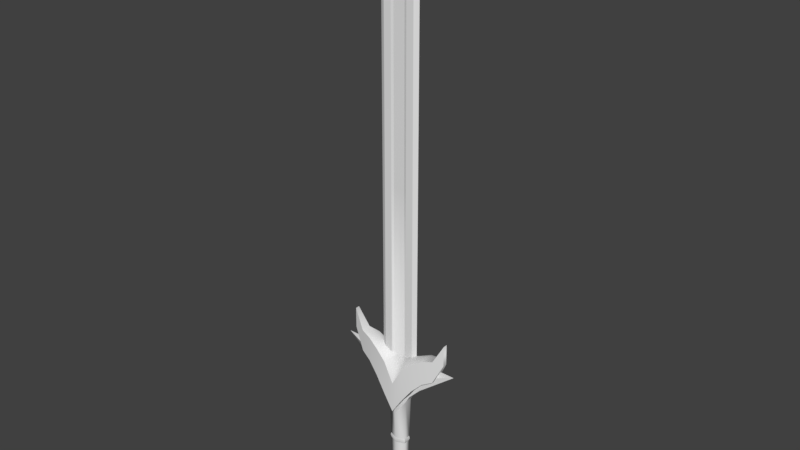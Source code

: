 # Source: Spada_a_due_mani__01.blend  (saved by Blender 2.79.0; exported with 4.5.12 LTS)
import bpy
from mathutils import Matrix  # noqa: F401  (used for matrix-valued properties, if any)

bpy.ops.wm.read_factory_settings(use_empty=True)
scene = bpy.context.scene
scene.name = 'Scene'

# ---- collections
col_collection_1 = bpy.data.collections.new('Collection 1'); scene.collection.children.link(col_collection_1)

# ---- node groups
ng_auto_smooth = bpy.data.node_groups.new('Auto Smooth', 'GeometryNodeTree')
_s = ng_auto_smooth.interface.new_socket(name='Geometry', in_out='OUTPUT', socket_type='NodeSocketGeometry')
_s = ng_auto_smooth.interface.new_socket(name='Geometry', in_out='INPUT', socket_type='NodeSocketGeometry')
_s = ng_auto_smooth.interface.new_socket(name='Angle', in_out='INPUT', socket_type='NodeSocketFloat')
_s.subtype = 'ANGLE'
_s.min_value = 0.0
_s.max_value = 3.142
ng_auto_smooth.is_modifier = True
_N = ng_auto_smooth.nodes; _L = ng_auto_smooth.links
n0 = _N.new('NodeGroupOutput'); n0.name = 'Group Output'; n0.location = (480, -100)
n1 = _N.new('NodeGroupInput'); n1.name = 'Group Input'; n1.location = (-420, -300)
n2 = _N.new('NodeGroupInput'); n2.name = 'Group Input.001'; n2.location = (-60, -100)
n3 = _N.new('GeometryNodeSetShadeSmooth'); n3.name = 'Set Shade Smooth'; n3.location = (120, -100)
n3.domain = 'EDGE'
n4 = _N.new('GeometryNodeSetShadeSmooth'); n4.name = 'Set Shade Smooth.001'; n4.location = (300, -100)
n5 = _N.new('GeometryNodeInputMeshEdgeAngle'); n5.name = 'Edge Angle'; n5.location = (-420, -220)
n6 = _N.new('GeometryNodeInputEdgeSmooth'); n6.name = 'Is Edge Smooth'; n6.location = (-60, -160)
n7 = _N.new('GeometryNodeInputShadeSmooth'); n7.name = 'Is Face Smooth'; n7.location = (-240, -340)
n8 = _N.new('FunctionNodeBooleanMath'); n8.name = 'Boolean Math'; n8.location = (-60, -220)
n9 = _N.new('FunctionNodeCompare'); n9.name = 'Compare'; n9.location = (-240, -180)
n9.operation = 'LESS_EQUAL'
_L.new(n5.outputs[0], n9.inputs[0])
_L.new(n4.outputs[0], n0.inputs[0])
_L.new(n1.outputs[1], n9.inputs[1])
_L.new(n9.outputs[0], n8.inputs[0])
_L.new(n7.outputs[0], n8.inputs[1])
_L.new(n2.outputs[0], n3.inputs[0])
_L.new(n6.outputs[0], n3.inputs[1])
_L.new(n3.outputs[0], n4.inputs[0])
_L.new(n8.outputs[0], n3.inputs[2])
n0.is_active_output = True

# ---- world
world_world = bpy.data.worlds.new('World'); scene.world = world_world
world_world.color = (0.05088, 0.05088, 0.05088)
world_world.use_sun_shadow = False
world_world.sun_shadow_jitter_overblur = 0.0
world_world.cycles.sampling_method = 'MANUAL'

# ---- meshes
me_plane = bpy.data.meshes.new('Plane')
me_plane.from_pydata([(0.03513, -0.3206, 0.004912), (0.03454, -1.19, 0.004912), (0.01829, -0.3206, 0.004912), (0.01829, -1.164, 0.004912), (0.01291, -0.3206, 0.003403), (0.01291, -1.164, 0.003403), (0.1175, -0.3828, 0.004644), (0.1175, -0.4294, 0.004644), (0.09403, -0.3353, 0.01099), (0.07056, -0.3225, 0.01642), (0.04706, -0.2981, 0.0212), (0.02355, -0.265, 0.0248), (0.02353, -0.3428, 0.02328), (0.04705, -0.3639, 0.02024), (0.07056, -0.3798, 0.01642), (0.09403, -0.3861, 0.01099), (-0.03513, -0.3206, 0.004912), (-0.03454, -1.19, 0.004912), (-5.551e-17, -0.3206, 0.004912), (-5.551e-17, -1.243, 0.004912), (-0.01829, -0.3206, 0.004912), (-0.01829, -1.164, 0.004912), (-5.551e-17, -1.232, 0.004856), (-5.551e-17, -0.3206, 0.003403), (-0.01291, -0.3206, 0.003403), (-0.01291, -1.164, 0.003403), (-5.551e-17, -1.164, 0.003403), (-5.551e-17, -1.282, 0.004736), (-5.211e-17, -0.2283, 0.02595), (-5.211e-17, -0.2997, 0.02568), (-0.1175, -0.3828, 0.004644), (-0.1175, -0.4294, 0.004644), (-0.09403, -0.3353, 0.01099), (-0.07056, -0.3225, 0.01642), (-0.04706, -0.2981, 0.0212), (-0.02355, -0.265, 0.0248), (-0.02353, -0.3428, 0.02328), (-0.04705, -0.3639, 0.02024), (-0.07056, -0.3798, 0.01642), (-0.09403, -0.3861, 0.01099), (0.03589, -1.264, -2.56e-09), (0.04442, -0.3206, 2.6e-08), (0.04442, -1.174, 1.7e-10), (0.03513, -0.3206, -0.004912), (0.03454, -1.19, -0.004912), (0.01829, -0.3206, -0.004912), (0.01829, -1.164, -0.004912), (0.01291, -0.3206, -0.003403), (0.01291, -1.164, -0.003403), (0.1175, -0.3828, -0.004644), (0.1175, -0.4294, -0.004644), (0.09403, -0.3353, -0.01099), (0.07056, -0.3225, -0.01642), (0.04706, -0.2981, -0.0212), (0.02355, -0.265, -0.0248), (0.02353, -0.3428, -0.02328), (0.04705, -0.3639, -0.02024), (0.07056, -0.3798, -0.01642), (0.09403, -0.3861, -0.01099), (0.02355, -0.2654, 1.026e-08), (0.04707, -0.2931, 1.026e-08), (0.07057, -0.3199, 1.026e-08), (0.07057, -0.384, 1.026e-08), (0.04706, -0.3753, 1.026e-08), (0.02353, -0.3685, 1.026e-08), (-0.03589, -1.264, -2.56e-09), (-0.04442, -0.3206, 2.6e-08), (-0.04442, -1.174, 1.7e-10), (-5.551e-17, -1.321, -4.276e-09), (-0.03513, -0.3206, -0.004912), (-0.03454, -1.19, -0.004912), (-5.551e-17, -0.3206, -0.004912), (-5.551e-17, -1.243, -0.004912), (-0.01829, -0.3206, -0.004912), (-0.01829, -1.164, -0.004912), (-5.551e-17, -1.232, -0.004856), (-5.551e-17, -0.3206, -0.003403), (-0.01291, -0.3206, -0.003403), (-0.01291, -1.164, -0.003403), (-5.551e-17, -1.164, -0.003403), (-5.551e-17, -1.282, -0.004736), (-5.211e-17, -0.2637, 1.026e-08), (-5.211e-17, -0.3649, 1.026e-08), (-5.211e-17, -0.2283, -0.02595), (-5.211e-17, -0.2997, -0.02568), (-0.1175, -0.3828, -0.004644), (-0.1175, -0.4294, -0.004644), (-0.09403, -0.3353, -0.01099), (-0.07056, -0.3225, -0.01642), (-0.04706, -0.2981, -0.0212), (-0.02355, -0.265, -0.0248), (-0.02353, -0.3428, -0.02328), (-0.04705, -0.3639, -0.02024), (-0.07056, -0.3798, -0.01642), (-0.09403, -0.3861, -0.01099), (-0.02355, -0.2654, 1.026e-08), (-0.04707, -0.2931, 1.026e-08), (-0.07057, -0.3199, 1.026e-08), (-0.07057, -0.384, 1.026e-08), (-0.04706, -0.3753, 1.026e-08), (-0.02353, -0.3685, 1.026e-08), (-0.0002449, -0.06813, 0.01415), (0.05963, -0.2985, 0.00967), (0.01678, -0.06813, -0.006081), (0.05963, -0.2985, -0.008343), (-0.0002449, -0.06813, -0.01282), (-0.06012, -0.2985, -0.008343), (-0.01727, -0.06813, 0.007407), (-0.06012, -0.2985, 0.00967), (-0.0002449, -0.2171, 0.01806), (0.02172, -0.2514, 0.009362), (0.02172, -0.2514, -0.008036), (-0.0002449, -0.2171, -0.01674), (-0.02221, -0.2514, -0.008036), (-0.02221, -0.2514, 0.009362), (0.03152, -0.2688, 0.00949), (0.03152, -0.2688, -0.008164), (-0.03201, -0.2688, -0.008164), (-0.03201, -0.2688, 0.00949), (-0.0002449, -0.3088, 0.01867), (0.1398, -0.3616, 0.0006631), (-0.0002449, -0.3088, -0.01734), (-0.1402, -0.3616, 0.0006631), (0.01678, -0.06813, 0.007407), (-0.01727, -0.06813, -0.006081), (0.01511, -0.06178, 0.006743), (-0.0002449, -0.06178, 0.01282), (0.01511, -0.06178, -0.005417), (-0.0002449, -0.06178, -0.0115), (-0.0156, -0.06178, -0.005417), (-0.0156, -0.06178, 0.006743), (-0.0002449, -0.05279, 0.01282), (-0.0156, -0.05279, -0.005417), (0.01511, -0.05279, 0.006743), (0.01511, -0.05279, -0.005417), (-0.0002449, -0.05279, -0.0115), (-0.0156, -0.05279, 0.006743), (0.02133, -0.02693, 0.01187), (-0.0002449, -0.02693, 0.02308), (-0.02182, -0.02693, 0.01187), (0.02133, -0.02693, -0.01054), (-0.0002449, -0.02693, -0.02175), (-0.02182, -0.02693, -0.01054), (0.01334, -0.005906, 0.006045), (-0.01383, -0.005906, -0.004719), (-0.0002449, -0.005906, -0.0101), (-0.0002449, -0.005906, 0.01143), (0.01334, -0.005906, -0.004719), (-0.01383, -0.005906, 0.006045), (-0.0002449, -0.05728, -0.0161), (0.02092, -0.05728, -0.00772), (-0.02141, -0.05728, 0.009047), (-0.0002449, -0.05728, 0.01743), (0.02092, -0.05728, 0.009047), (-0.02141, -0.05728, -0.00772), (0.01872, -0.1522, -0.006847), (0.01817, -0.1401, -0.006629), (-0.0002449, -0.1522, -0.01436), (-0.0002449, -0.1401, -0.01392), (-0.01921, -0.1522, 0.008174), (-0.01866, -0.1401, 0.007956), (-0.0002449, -0.1401, 0.01525), (-0.0002449, -0.1522, 0.01568), (0.01872, -0.1522, 0.008174), (0.01817, -0.1401, 0.007956), (-0.01921, -0.1522, -0.006847), (-0.01866, -0.1401, -0.006629), (0.02005, -0.1461, -0.007376), (-0.0002449, -0.1461, -0.01541), (-0.02054, -0.1461, 0.008702), (-0.0002449, -0.1461, 0.01674), (0.02005, -0.1461, 0.008702), (-0.02054, -0.1461, -0.007376), (0.04442, -0.7471, 1.308e-08), (0.03483, -0.755, 0.004912), (0.01829, -0.7423, 0.004912), (-5.551e-17, -0.7422, 0.003403), (0.01291, -0.7423, 0.003403), (-0.04442, -0.7471, 1.308e-08), (-0.03483, -0.755, 0.004912), (-0.01829, -0.7423, 0.004912), (-0.01291, -0.7423, 0.003403), (0.03483, -0.755, -0.004912), (0.01829, -0.7423, -0.004912), (-5.551e-17, -0.7422, -0.003403), (0.01291, -0.7423, -0.003403), (-0.03483, -0.755, -0.004912), (-0.01829, -0.7423, -0.004912), (-0.01291, -0.7423, -0.003403)], [], [(174, 173, 41, 0), (27, 40, 1), (1, 3, 19), (1, 19, 27), (1, 40, 42), (22, 5, 26), (19, 3, 5, 22), (175, 174, 0, 2), (175, 2, 4, 177), (2, 18, 23, 4), (176, 177, 4, 23), (40, 27, 68), (8, 15, 7, 6), (12, 29, 82, 64), (14, 13, 63, 62), (13, 12, 64, 63), (28, 11, 59, 81), (11, 10, 60, 59), (10, 9, 61, 60), (28, 29, 12, 11), (11, 12, 13, 10), (10, 13, 14, 9), (9, 14, 15, 8), (179, 16, 66, 178), (27, 17, 65), (17, 19, 21), (17, 27, 19), (17, 67, 65), (22, 26, 25), (19, 22, 25, 21), (180, 20, 16, 179), (180, 181, 24, 20), (20, 24, 23, 18), (176, 23, 24, 181), (65, 68, 27), (58, 62, 57), (32, 30, 31, 39), (8, 6, 49, 51), (36, 100, 82, 29), (38, 98, 99, 37), (37, 99, 100, 36), (28, 81, 95, 35), (35, 95, 96, 34), (34, 96, 97, 33), (58, 15, 62), (28, 35, 36, 29), (35, 34, 37, 36), (34, 33, 38, 37), (33, 32, 39, 38), (182, 43, 41, 173), (80, 44, 40), (44, 72, 46), (44, 80, 72), (44, 42, 40), (75, 79, 48), (72, 75, 48, 46), (183, 45, 43, 182), (183, 185, 47, 45), (45, 47, 76, 71), (184, 76, 47, 185), (40, 68, 80), (51, 49, 50, 58), (55, 64, 82, 84), (57, 62, 63, 56), (56, 63, 64, 55), (83, 81, 59, 54), (54, 59, 60, 53), (53, 60, 61, 52), (83, 54, 55, 84), (54, 53, 56, 55), (53, 52, 57, 56), (52, 51, 58, 57), (186, 178, 66, 69), (80, 65, 70), (70, 74, 72), (70, 72, 80), (70, 65, 67), (75, 78, 79), (72, 74, 78, 75), (187, 186, 69, 73), (187, 73, 77, 188), (73, 71, 76, 77), (184, 188, 77, 76), (65, 80, 68), (15, 14, 62), (87, 94, 86, 85), (6, 7, 50, 49), (91, 84, 82, 100), (93, 92, 99, 98), (92, 91, 100, 99), (83, 90, 95, 81), (90, 89, 96, 95), (89, 88, 97, 96), (7, 15, 58, 50), (83, 84, 91, 90), (90, 91, 92, 89), (89, 92, 93, 88), (88, 93, 94, 87), (115, 102, 104, 116), (104, 121, 116), (108, 106, 122), (117, 106, 108, 118), (105, 124, 129, 128), (159, 114, 109, 162), (165, 113, 114, 159), (157, 112, 113, 165), (155, 111, 112, 157), (163, 110, 111, 155), (162, 109, 110, 163), (113, 117, 118, 114), (109, 114, 119), (110, 115, 116, 111), (119, 122, 120), (102, 120, 104), (122, 106, 121), (104, 120, 121), (150, 134, 133, 153), (105, 128, 127, 103), (124, 107, 130, 129), (101, 126, 130, 107), (103, 127, 125, 123), (152, 131, 136, 151), (149, 135, 134, 150), (101, 123, 125, 126), (134, 140, 137, 133), (132, 136, 139, 142), (131, 138, 139, 136), (135, 141, 140, 134), (151, 136, 132, 154), (153, 133, 131, 152), (154, 132, 135, 149), (142, 139, 148, 144), (138, 146, 148, 139), (137, 140, 147, 143), (141, 145, 147, 140), (131, 133, 137, 138), (135, 132, 142, 141), (138, 137, 143, 146), (141, 142, 144, 145), (129, 154, 149, 128), (125, 153, 152, 126), (130, 151, 154, 129), (128, 149, 150, 127), (126, 152, 151, 130), (127, 150, 153, 125), (143, 147, 145, 144, 148, 146), (101, 161, 164, 123), (170, 162, 163, 171), (123, 164, 156, 103), (171, 163, 155, 167), (103, 156, 158, 105), (167, 155, 157, 168), (105, 158, 166, 124), (168, 157, 165, 172), (124, 166, 160, 107), (172, 165, 159, 169), (107, 160, 161, 101), (169, 159, 162, 170), (160, 169, 170, 161), (166, 172, 169, 160), (158, 168, 172, 166), (156, 167, 168, 158), (164, 171, 167, 156), (161, 170, 171, 164), (120, 102, 119), (102, 115, 119), (110, 119, 115), (110, 109, 119), (114, 118, 119), (118, 108, 119), (122, 119, 108), (106, 117, 121), (113, 121, 117), (113, 112, 121), (116, 121, 112, 111), (52, 61, 51), (9, 8, 61), (51, 61, 8), (39, 98, 38), (94, 93, 98), (98, 39, 94), (31, 86, 94, 39), (30, 85, 86, 31), (32, 87, 85, 30), (88, 87, 97), (33, 97, 32), (87, 32, 97), (122, 121, 120), (79, 78, 188, 184), (74, 187, 188, 78), (74, 70, 186, 187), (70, 67, 178, 186), (79, 184, 185, 48), (46, 48, 185, 183), (46, 183, 182, 44), (44, 182, 173, 42), (26, 176, 181, 25), (21, 25, 181, 180), (21, 180, 179, 17), (17, 179, 178, 67), (26, 5, 177, 176), (3, 175, 177, 5), (3, 1, 174, 175), (1, 42, 173, 174)])
me_plane.polygons.foreach_set('use_smooth', [True] * 204)
_k = set([(0, 174), (1, 27), (1, 174), (2, 175), (3, 19), (3, 175), (4, 177), (5, 22), (5, 177), (6, 7), (6, 8), (7, 15), (8, 9), (9, 10), (10, 11), (11, 28), (12, 13), (12, 29), (13, 14), (14, 15), (16, 179), (17, 27), (17, 179), (19, 21), (20, 180), (21, 180), (22, 25), (24, 181), (25, 181), (27, 68), (28, 35), (29, 36), (30, 31), (30, 32), (31, 39), (32, 33), (33, 34), (34, 35), (36, 37), (37, 38), (38, 39), (40, 42), (40, 68), (41, 173), (42, 173), (43, 182), (44, 80), (44, 182), (45, 183), (46, 72), (46, 183), (47, 185), (48, 75), (48, 185), (49, 50), (49, 51), (50, 58), (51, 52), (52, 53), (53, 54), (54, 83), (55, 56), (55, 84), (56, 57), (57, 58), (65, 67), (65, 68), (66, 178), (67, 178), (68, 80), (69, 186), (70, 80), (70, 186), (72, 74), (73, 187), (74, 187), (75, 78), (77, 188), (78, 188), (83, 90), (84, 91), (85, 86), (85, 87), (86, 94), (87, 88), (88, 89), (89, 90), (91, 92), (92, 93), (93, 94), (101, 107), (101, 123), (102, 115), (102, 120), (103, 105), (103, 123), (103, 127), (104, 116), (104, 120), (105, 124), (106, 117), (107, 124), (107, 130), (108, 118), (108, 122), (109, 110), (109, 114), (110, 115), (111, 112), (111, 116), (112, 113), (113, 117), (114, 118), (119, 120), (119, 122), (120, 121), (121, 122), (123, 125), (124, 129), (125, 126), (125, 127), (125, 153), (126, 130), (127, 128), (127, 150), (128, 129), (129, 130), (129, 154), (130, 151), (131, 133), (131, 136), (131, 138), (132, 135), (132, 136), (132, 142), (132, 154), (133, 134), (133, 137), (133, 153), (134, 135), (134, 140), (134, 150), (135, 141), (136, 139), (136, 151), (137, 138), (137, 140), (137, 143), (138, 139), (138, 146), (139, 142), (139, 148), (140, 141), (140, 147), (141, 142), (141, 145), (142, 144), (143, 146), (143, 147), (144, 145), (144, 148), (145, 147), (146, 148), (149, 150), (149, 154), (150, 153), (151, 152), (151, 154), (152, 153), (155, 157), (155, 163), (155, 167), (156, 158), (156, 164), (156, 167), (157, 165), (158, 166), (159, 162), (159, 165), (159, 169), (160, 161), (160, 166), (160, 169), (161, 164), (162, 163), (163, 171), (164, 171), (165, 172), (166, 172)])
me_plane.attributes.new('sharp_edge', 'BOOLEAN', 'EDGE').data.foreach_set('value', [ (min(e.vertices), max(e.vertices)) in _k for e in me_plane.edges])
_uv = me_plane.uv_layers.new(name='UVMap')
_uv.uv.foreach_set('vector', [0.4144, 0.4202, 0.4248, 0.406, 0.9849, 0.4065, 0.9849, 0.4203, 0.2799, 0.0699, 0.3051, 0.01863, 0.4078, 0.02228, 0.4078, 0.02228, 0.4432, 0.04422, 0.3341, 0.06996, 0.4078, 0.02228, 0.3341, 0.06996, 0.2799, 0.0699, 0.4078, 0.02228, 0.3051, 0.01863, 0.4288, 0.007488, 0.3487, 0.06997, 0.4431, 0.05273, 0.4433, 0.07007, 0.3341, 0.06996, 0.4432, 0.04422, 0.4431, 0.05273, 0.3487, 0.06997, 0.4311, 0.4419, 0.4144, 0.4202, 0.9849, 0.4203, 0.9849, 0.4424, 0.4311, 0.4419, 0.9849, 0.4424, 0.9834, 0.4514, 0.4312, 0.4516, 0.9849, 0.4424, 0.9873, 0.4693, 0.985, 0.4693, 0.9834, 0.4514, 0.4313, 0.4693, 0.4312, 0.4516, 0.9834, 0.4514, 0.985, 0.4693, 0.3051, 0.01863, 0.2799, 0.0699, 0.2249, 0.06984, 0.3425, 0.7739, 0.3423, 0.6979, 0.3786, 0.633, 0.3788, 0.7027, 0.231, 0.2321, 0.2984, 0.278, 0.1659, 0.278, 0.1659, 0.2267, 0.1946, 0.1363, 0.2066, 0.1836, 0.1659, 0.1787, 0.1659, 0.1346, 0.2066, 0.1836, 0.231, 0.2321, 0.1659, 0.2267, 0.1659, 0.1787, 0.9529, 0.7311, 0.8798, 0.7034, 0.8794, 0.6588, 0.9219, 0.6588, 0.8798, 0.7034, 0.8067, 0.6975, 0.8136, 0.6588, 0.8794, 0.6588, 0.8067, 0.6975, 0.7454, 0.689, 0.7484, 0.6588, 0.8136, 0.6588, 0.1998, 0.9344, 0.1998, 0.8275, 0.2352, 0.763, 0.2351, 0.8795, 0.2351, 0.8795, 0.2352, 0.763, 0.2707, 0.7312, 0.2707, 0.8298, 0.2707, 0.8298, 0.2707, 0.7312, 0.3063, 0.7073, 0.3065, 0.7932, 0.3065, 0.7932, 0.3063, 0.7073, 0.3423, 0.6979, 0.3425, 0.7739, 0.4144, 0.5184, 0.9849, 0.5183, 0.9849, 0.5321, 0.4248, 0.5326, 0.2799, 0.0699, 0.4077, 0.1178, 0.305, 0.1212, 0.4077, 0.1178, 0.3341, 0.06996, 0.4431, 0.09592, 0.4077, 0.1178, 0.2799, 0.0699, 0.3341, 0.06996, 0.4077, 0.1178, 0.4286, 0.1326, 0.305, 0.1212, 0.3487, 0.06997, 0.4433, 0.07007, 0.4431, 0.08741, 0.3341, 0.06996, 0.3487, 0.06997, 0.4431, 0.08741, 0.4431, 0.09592, 0.4311, 0.4967, 0.9849, 0.4961, 0.9849, 0.5183, 0.4144, 0.5184, 0.4311, 0.4967, 0.4312, 0.487, 0.9834, 0.4871, 0.9849, 0.4961, 0.9849, 0.4961, 0.9834, 0.4871, 0.985, 0.4693, 0.9873, 0.4693, 0.4313, 0.4693, 0.985, 0.4693, 0.9834, 0.4871, 0.4312, 0.487, 0.305, 0.1212, 0.2249, 0.06984, 0.2799, 0.0699, 0.147, 0.09479, 0.1659, 0.1346, 0.1372, 0.1363, 0.05716, 0.7739, 0.02092, 0.7027, 0.02108, 0.633, 0.05734, 0.6979, 0.6971, 0.6786, 0.6017, 0.6671, 0.6017, 0.6504, 0.6971, 0.639, 0.231, 0.324, 0.1659, 0.3293, 0.1659, 0.278, 0.2984, 0.278, 0.1946, 0.4198, 0.1659, 0.4214, 0.1659, 0.3773, 0.2066, 0.3724, 0.2066, 0.3724, 0.1659, 0.3773, 0.1659, 0.3293, 0.231, 0.324, 0.4077, 0.6702, 0.4387, 0.5979, 0.4812, 0.5979, 0.4808, 0.6425, 0.4808, 0.6425, 0.4812, 0.5979, 0.547, 0.5979, 0.5539, 0.6366, 0.5539, 0.6366, 0.547, 0.5979, 0.6122, 0.5979, 0.6152, 0.6281, 0.147, 0.09479, 0.1848, 0.09479, 0.1659, 0.1346, 0.1998, 0.9344, 0.1645, 0.8795, 0.1645, 0.763, 0.1998, 0.8275, 0.1645, 0.8795, 0.129, 0.8298, 0.129, 0.7312, 0.1645, 0.763, 0.129, 0.8298, 0.09321, 0.7932, 0.0934, 0.7073, 0.129, 0.7312, 0.09321, 0.7932, 0.05716, 0.7739, 0.05734, 0.6979, 0.0934, 0.7073, 0.4144, 0.3839, 0.9849, 0.3837, 0.9849, 0.3975, 0.4248, 0.398, 0.2799, 0.2011, 0.4077, 0.249, 0.305, 0.2525, 0.4077, 0.249, 0.3341, 0.2012, 0.4431, 0.2271, 0.4077, 0.249, 0.2799, 0.2011, 0.3341, 0.2012, 0.4077, 0.249, 0.4286, 0.2638, 0.305, 0.2525, 0.3487, 0.2012, 0.4433, 0.2013, 0.4431, 0.2186, 0.3341, 0.2012, 0.3487, 0.2012, 0.4431, 0.2186, 0.4431, 0.2271, 0.4311, 0.3621, 0.9849, 0.3616, 0.9849, 0.3837, 0.4144, 0.3839, 0.4311, 0.3621, 0.4312, 0.3525, 0.9834, 0.3526, 0.9849, 0.3616, 0.9849, 0.3616, 0.9834, 0.3526, 0.985, 0.3347, 0.9873, 0.3347, 0.4313, 0.3347, 0.985, 0.3347, 0.9834, 0.3526, 0.4312, 0.3525, 0.305, 0.2525, 0.2249, 0.2011, 0.2799, 0.2011, 0.5429, 0.842, 0.5792, 0.9132, 0.579, 0.9829, 0.5427, 0.9181, 0.1008, 0.2321, 0.1659, 0.2267, 0.1659, 0.278, 0.03341, 0.278, 0.1372, 0.1363, 0.1659, 0.1346, 0.1659, 0.1787, 0.1252, 0.1836, 0.1252, 0.1836, 0.1659, 0.1787, 0.1659, 0.2267, 0.1008, 0.2321, 0.9529, 0.5865, 0.9219, 0.6588, 0.8794, 0.6588, 0.8798, 0.6141, 0.8798, 0.6141, 0.8794, 0.6588, 0.8136, 0.6588, 0.8067, 0.62, 0.8067, 0.62, 0.8136, 0.6588, 0.7484, 0.6588, 0.7454, 0.6286, 0.4002, 0.6815, 0.4355, 0.7364, 0.4356, 0.8529, 0.4002, 0.7884, 0.4355, 0.7364, 0.4711, 0.7861, 0.4711, 0.8847, 0.4356, 0.8529, 0.4711, 0.7861, 0.5069, 0.8227, 0.5067, 0.9086, 0.4711, 0.8847, 0.5069, 0.8227, 0.5429, 0.842, 0.5427, 0.9181, 0.5067, 0.9086, 0.4144, 0.2856, 0.4248, 0.2715, 0.9849, 0.272, 0.9849, 0.2858, 0.2799, 0.2011, 0.3051, 0.1499, 0.4078, 0.1535, 0.4078, 0.1535, 0.4432, 0.1754, 0.3341, 0.2012, 0.4078, 0.1535, 0.3341, 0.2012, 0.2799, 0.2011, 0.4078, 0.1535, 0.3051, 0.1499, 0.4288, 0.1387, 0.3487, 0.2012, 0.4431, 0.184, 0.4433, 0.2013, 0.3341, 0.2012, 0.4432, 0.1754, 0.4431, 0.184, 0.3487, 0.2012, 0.4311, 0.3073, 0.4144, 0.2856, 0.9849, 0.2858, 0.9849, 0.3079, 0.4311, 0.3073, 0.9849, 0.3079, 0.9834, 0.3169, 0.4312, 0.317, 0.9849, 0.3079, 0.9873, 0.3347, 0.985, 0.3347, 0.9834, 0.3169, 0.4313, 0.3347, 0.4312, 0.317, 0.9834, 0.3169, 0.985, 0.3347, 0.3051, 0.1499, 0.2799, 0.2011, 0.2249, 0.2011, 0.1848, 0.09479, 0.1946, 0.1363, 0.1659, 0.1346, 0.2576, 0.842, 0.2577, 0.9181, 0.2215, 0.9829, 0.2213, 0.9132, 0.6017, 0.6671, 0.5178, 0.6671, 0.5178, 0.6504, 0.6017, 0.6504, 0.1008, 0.324, 0.03341, 0.278, 0.1659, 0.278, 0.1659, 0.3293, 0.1372, 0.4198, 0.1252, 0.3724, 0.1659, 0.3773, 0.1659, 0.4214, 0.1252, 0.3724, 0.1008, 0.324, 0.1659, 0.3293, 0.1659, 0.3773, 0.4077, 0.5256, 0.4808, 0.5532, 0.4812, 0.5979, 0.4387, 0.5979, 0.4808, 0.5532, 0.5539, 0.5591, 0.547, 0.5979, 0.4812, 0.5979, 0.5539, 0.5591, 0.6152, 0.5677, 0.6122, 0.5979, 0.547, 0.5979, 0.1739, 0.01019, 0.1848, 0.09479, 0.147, 0.09479, 0.1579, 0.01019, 0.4002, 0.6815, 0.4002, 0.7884, 0.3649, 0.8529, 0.3649, 0.7364, 0.3649, 0.7364, 0.3649, 0.8529, 0.3294, 0.8847, 0.3294, 0.7861, 0.3294, 0.7861, 0.3294, 0.8847, 0.2938, 0.9086, 0.2936, 0.8227, 0.2936, 0.8227, 0.2938, 0.9086, 0.2577, 0.9181, 0.2576, 0.842, 0.6087, 0.9438, 0.6084, 0.87, 0.6409, 0.87, 0.6406, 0.9438, 0.4604, 0.908, 0.399, 0.9174, 0.4326, 0.8771, 0.009947, 0.4164, 0.04246, 0.4164, 0.0262, 0.6006, 0.04214, 0.3426, 0.04246, 0.4164, 0.009947, 0.4164, 0.01027, 0.3426, 0.25, 0.5234, 0.2439, 0.4846, 0.2583, 0.4847, 0.2629, 0.5221, 0.8426, 0.8664, 0.6635, 0.8666, 0.7264, 0.8254, 0.8434, 0.8296, 0.8429, 0.8935, 0.6639, 0.898, 0.6635, 0.8666, 0.8426, 0.8664, 0.8447, 0.9303, 0.7279, 0.9376, 0.6639, 0.898, 0.8429, 0.8935, 0.8475, 0.967, 0.6693, 0.9849, 0.7279, 0.9376, 0.8447, 0.9303, 0.8452, 0.7928, 0.6666, 0.7797, 0.6693, 0.7484, 0.8475, 0.7658, 0.8434, 0.8296, 0.7264, 0.8254, 0.6666, 0.7797, 0.8452, 0.7928, 0.04191, 0.3066, 0.04214, 0.3426, 0.01027, 0.3426, 0.0105, 0.3066, 0.1988, 0.782, 0.1719, 0.7432, 0.1988, 0.6785, 0.6089, 0.9798, 0.6087, 0.9438, 0.6406, 0.9438, 0.6403, 0.9798, 0.1988, 0.6785, 0.04059, 0.6155, 0.3569, 0.6155, 0.6084, 0.87, 0.6246, 0.6859, 0.6409, 0.87, 0.257, 0.9739, 0.3376, 0.908, 0.399, 0.9174, 0.4604, 0.908, 0.541, 0.9739, 0.399, 0.9174, 0.2806, 0.3524, 0.2985, 0.3608, 0.2918, 0.3869, 0.2785, 0.3824, 0.25, 0.5234, 0.2629, 0.5221, 0.264, 0.5558, 0.2516, 0.5589, 0.2439, 0.4846, 0.2457, 0.4563, 0.2592, 0.4573, 0.2583, 0.4847, 0.2508, 0.4201, 0.2628, 0.4207, 0.2592, 0.4573, 0.2457, 0.4563, 0.252, 0.3535, 0.2661, 0.3564, 0.2634, 0.3837, 0.2491, 0.3828, 0.2738, 0.4213, 0.2845, 0.422, 0.2876, 0.4571, 0.2722, 0.4597, 0.2746, 0.5214, 0.2859, 0.5204, 0.2915, 0.5535, 0.2787, 0.565, 0.2508, 0.4201, 0.2491, 0.3828, 0.2634, 0.3837, 0.2628, 0.4207, 0.2985, 0.3608, 0.3508, 0.3587, 0.3412, 0.3946, 0.2918, 0.3869, 0.2876, 0.4833, 0.2876, 0.4571, 0.3344, 0.4568, 0.3341, 0.4848, 0.2845, 0.422, 0.3364, 0.4267, 0.3344, 0.4568, 0.2876, 0.4571, 0.2859, 0.5204, 0.3378, 0.5168, 0.3453, 0.557, 0.2915, 0.5535, 0.2722, 0.4597, 0.2876, 0.4571, 0.2876, 0.4833, 0.2745, 0.4815, 0.2785, 0.3824, 0.2917, 0.3869, 0.2845, 0.422, 0.2738, 0.4213, 0.2745, 0.4815, 0.2876, 0.4833, 0.2859, 0.5204, 0.2746, 0.5214, 0.3341, 0.4848, 0.3344, 0.4568, 0.37, 0.4598, 0.3718, 0.4798, 0.3364, 0.4267, 0.3764, 0.4321, 0.37, 0.4598, 0.3344, 0.4568, 0.3412, 0.3946, 0.3508, 0.3587, 0.3861, 0.3845, 0.3787, 0.4033, 0.3378, 0.5168, 0.3789, 0.5076, 0.3861, 0.5357, 0.3453, 0.557, 0.2845, 0.422, 0.2917, 0.3869, 0.3412, 0.3946, 0.3364, 0.4267, 0.2859, 0.5204, 0.2876, 0.4833, 0.3341, 0.4848, 0.3378, 0.5168, 0.3364, 0.4267, 0.3412, 0.3946, 0.3786, 0.4033, 0.3764, 0.4321, 0.3378, 0.5168, 0.3341, 0.4848, 0.3718, 0.4798, 0.3789, 0.5076, 0.2583, 0.4847, 0.2745, 0.4815, 0.2746, 0.5214, 0.2629, 0.5221, 0.2634, 0.3837, 0.2785, 0.3824, 0.2738, 0.4213, 0.2628, 0.4207, 0.2592, 0.4573, 0.2722, 0.4597, 0.2745, 0.4815, 0.2583, 0.4847, 0.2629, 0.5221, 0.2746, 0.5214, 0.2787, 0.565, 0.264, 0.5558, 0.2628, 0.4207, 0.2738, 0.4213, 0.2722, 0.4597, 0.2592, 0.4573, 0.2661, 0.3564, 0.2806, 0.3524, 0.2785, 0.3824, 0.2634, 0.3837, 0.8732, 0.544, 0.8803, 0.5621, 0.8611, 0.5801, 0.8347, 0.5801, 0.8275, 0.5621, 0.8468, 0.544, 0.9903, 0.8606, 0.8604, 0.8579, 0.8613, 0.8222, 0.9911, 0.8276, 0.268, 0.5971, 0.2675, 0.608, 0.2303, 0.6062, 0.2308, 0.5946, 0.9911, 0.8276, 0.8613, 0.8222, 0.8626, 0.7959, 0.9923, 0.8033, 0.2308, 0.5946, 0.2303, 0.6062, 0.2017, 0.604, 0.2016, 0.592, 0.9923, 0.9841, 0.8626, 0.9914, 0.8611, 0.9557, 0.991, 0.951, 0.4075, 0.5927, 0.4065, 0.6045, 0.3695, 0.6071, 0.3687, 0.5961, 0.991, 0.951, 0.8611, 0.9557, 0.86, 0.92, 0.99, 0.918, 0.3687, 0.5961, 0.3695, 0.6071, 0.3324, 0.6099, 0.3316, 0.5981, 0.99, 0.918, 0.86, 0.92, 0.8598, 0.8937, 0.9898, 0.8937, 0.3316, 0.5981, 0.3324, 0.6099, 0.3044, 0.6099, 0.3052, 0.5988, 0.9898, 0.8937, 0.8598, 0.8937, 0.8604, 0.8579, 0.9903, 0.8606, 0.3052, 0.5988, 0.3044, 0.6099, 0.2675, 0.608, 0.268, 0.5971, 0.3048, 0.587, 0.3052, 0.5988, 0.268, 0.5971, 0.2686, 0.5861, 0.3319, 0.587, 0.3316, 0.5981, 0.3052, 0.5988, 0.3048, 0.587, 0.3678, 0.5852, 0.3687, 0.5961, 0.3316, 0.5981, 0.3319, 0.587, 0.4036, 0.5814, 0.4075, 0.5927, 0.3687, 0.5961, 0.3678, 0.5852, 0.2326, 0.5833, 0.2308, 0.5946, 0.2016, 0.592, 0.2046, 0.5793, 0.2686, 0.5861, 0.268, 0.5971, 0.2308, 0.5946, 0.2326, 0.5833, 0.3569, 0.6155, 0.2672, 0.6889, 0.1988, 0.6785, 0.2672, 0.6889, 0.2363, 0.7233, 0.1988, 0.6785, 0.2256, 0.7432, 0.1988, 0.6785, 0.2363, 0.7233, 0.2256, 0.7432, 0.1988, 0.782, 0.1988, 0.6785, 0.1719, 0.7432, 0.1612, 0.7233, 0.1988, 0.6785, 0.1612, 0.7233, 0.1303, 0.6889, 0.1988, 0.6785, 0.04059, 0.6155, 0.1988, 0.6785, 0.1303, 0.6889, 0.3376, 0.908, 0.3654, 0.8771, 0.399, 0.9174, 0.375, 0.8593, 0.399, 0.9174, 0.3654, 0.8771, 0.375, 0.8593, 0.3992, 0.8245, 0.399, 0.9174, 0.4326, 0.8771, 0.399, 0.9174, 0.3992, 0.8245, 0.4244, 0.8586, 0.7454, 0.6286, 0.7484, 0.6588, 0.6971, 0.639, 0.7454, 0.689, 0.6971, 0.6786, 0.7484, 0.6588, 0.6971, 0.639, 0.7484, 0.6588, 0.6971, 0.6786, 0.1848, 0.4612, 0.1659, 0.4214, 0.1946, 0.4198, 0.147, 0.4612, 0.1372, 0.4198, 0.1659, 0.4214, 0.1659, 0.4214, 0.1848, 0.4612, 0.147, 0.4612, 0.1739, 0.5458, 0.1579, 0.5458, 0.147, 0.4612, 0.1848, 0.4612, 0.7589, 0.6062, 0.7589, 0.5895, 0.8428, 0.5895, 0.8428, 0.6062, 0.6634, 0.6177, 0.6634, 0.5781, 0.7589, 0.5895, 0.7589, 0.6062, 0.6152, 0.5677, 0.6634, 0.5781, 0.6122, 0.5979, 0.6152, 0.6281, 0.6122, 0.5979, 0.6634, 0.6177, 0.6634, 0.5781, 0.6634, 0.6177, 0.6122, 0.5979, 0.257, 0.9739, 0.399, 0.9174, 0.541, 0.9739, 0.4433, 0.2013, 0.4431, 0.184, 0.9923, 0.185, 0.9924, 0.2019, 0.4432, 0.1754, 0.9923, 0.1754, 0.9923, 0.185, 0.4431, 0.184, 0.4432, 0.1754, 0.4078, 0.1535, 0.9758, 0.1539, 0.9923, 0.1754, 0.4078, 0.1535, 0.4288, 0.1387, 0.9862, 0.1399, 0.9758, 0.1539, 0.4433, 0.2013, 0.9924, 0.2019, 0.9923, 0.2187, 0.4431, 0.2186, 0.4431, 0.2271, 0.4431, 0.2186, 0.9923, 0.2187, 0.9922, 0.2283, 0.4431, 0.2271, 0.9922, 0.2283, 0.9757, 0.2498, 0.4077, 0.249, 0.4077, 0.249, 0.9757, 0.2498, 0.986, 0.2638, 0.4286, 0.2638, 0.4433, 0.07007, 0.9924, 0.07065, 0.9923, 0.08748, 0.4431, 0.08741, 0.4431, 0.09592, 0.4431, 0.08741, 0.9923, 0.08748, 0.9922, 0.09708, 0.4431, 0.09592, 0.9922, 0.09708, 0.9757, 0.1186, 0.4077, 0.1178, 0.4077, 0.1178, 0.9757, 0.1186, 0.986, 0.1326, 0.4286, 0.1326, 0.4433, 0.07007, 0.4431, 0.05273, 0.9923, 0.05382, 0.9924, 0.07065, 0.4432, 0.04422, 0.9923, 0.04422, 0.9923, 0.05382, 0.4431, 0.05273, 0.4432, 0.04422, 0.4078, 0.02228, 0.9758, 0.02271, 0.9923, 0.04422, 0.4078, 0.02228, 0.4288, 0.007488, 0.9862, 0.008666, 0.9758, 0.02271])
me_plane.use_remesh_preserve_volume = False
me_plane.use_remesh_preserve_attributes = False
me_plane.use_mirror_vertex_groups = False
me_plane.update()

# ---- objects
ob_plane = bpy.data.objects.new('Plane', me_plane)

# ---- transforms, parenting, visibility, modifiers, constraints
ob_plane.location = (0.0, 0.0, 0.0)
ob_plane.rotation_euler = (-1.571, -2.22e-16, 2.22e-16)
ob_plane.lineart.crease_threshold = 0.0
_m = ob_plane.modifiers.new('Auto Smooth', 'NODES')
_m.node_group = ng_auto_smooth
_gi = [s.identifier for s in ng_auto_smooth.interface.items_tree if s.item_type == 'SOCKET' and s.in_out == 'INPUT']
_m[_gi[1]] = 3.142  # Angle

# ---- collection membership
col_collection_1.objects.link(ob_plane)

# ---- scene / render settings (as saved in the file)
scene.frame_start = 1; scene.frame_end = 250; scene.frame_set(2)
scene.render.engine = 'BLENDER_EEVEE_NEXT'
scene.render.resolution_percentage = 50
scene.render.dither_intensity = 0.0
scene.cycles.use_denoising = False
scene.cycles.samples = 128
scene.cycles.sampling_pattern = 'TABULATED_SOBOL'
scene.cycles.use_adaptive_sampling = False
scene.cycles.use_light_tree = False
scene.cycles.blur_glossy = 0.0
scene.cycles.sample_clamp_indirect = 0.0
scene.view_settings.view_transform = 'Standard'
bpy.context.view_layer.update()

# ---- added for rendering (the .blend has no active camera and no usable light): camera, sun
cam_auto = bpy.data.cameras.new('AutoCamera')
cam_auto.lens = 50.0
cam_auto.sensor_width = 36.0
cam_auto.clip_end = 1000.0
ob_auto_camera = bpy.data.objects.new('AutoCamera', cam_auto)
scene.collection.objects.link(ob_auto_camera)
ob_auto_camera.location = (1.24431, -1.49346, 1.65887)
ob_auto_camera.rotation_euler = (1.09748, -7.21219e-08, 0.694738)
scene.camera = ob_auto_camera
light_auto_sun = bpy.data.lights.new('AutoSun', 'SUN')
light_auto_sun.energy = 3.0
light_auto_sun.angle = 0.0523599
ob_auto_sun = bpy.data.objects.new('AutoSun', light_auto_sun)
scene.collection.objects.link(ob_auto_sun)
ob_auto_sun.rotation_euler = (0.872665, 0.174533, 0.523599)
bpy.context.view_layer.update()
